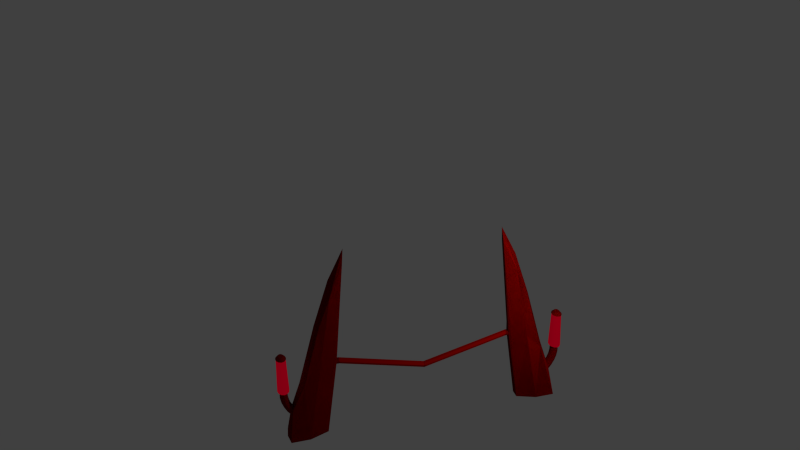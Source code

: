 # Source: Sheild.blend  (saved by Blender 2.72.0; exported with 4.5.12 LTS)
import bpy
from mathutils import Matrix  # noqa: F401  (used for matrix-valued properties, if any)

bpy.ops.wm.read_factory_settings(use_empty=True)
scene = bpy.context.scene
scene.name = 'Scene'

# ---- collections
col_collection_1 = bpy.data.collections.new('Collection 1'); scene.collection.children.link(col_collection_1)

# ---- materials (node trees are filled in below, after node groups)
mat_basecolourred = bpy.data.materials.new('BaseColourRed')
mat_basecolourred.alpha_threshold = 0.0
mat_basecolourred.diffuse_color = (0.04667, 0.0, 0.0006071, 1.0)
mat_basecolourred.roughness = 0.5
mat_basecolourred.specular_intensity = 0.2375
mat_basecolourred.line_color = (0.0, 0.0, 0.0, 1.0)
mat_teamshinered = bpy.data.materials.new('TeamShineRed')
mat_teamshinered.alpha_threshold = 0.0
mat_teamshinered.diffuse_color = (0.1413, 0.0, 0.003347, 1.0)
mat_teamshinered.roughness = 0.5
mat_teamshinered.specular_intensity = 0.5125

# ---- material node trees
mat_basecolourred.use_nodes = True; mat_basecolourred.node_tree.nodes.clear()
_N = mat_basecolourred.node_tree.nodes; _L = mat_basecolourred.node_tree.links
n0 = _N.new('ShaderNodeOutputMaterial'); n0.name = 'Material Output'; n0.location = (300, 300)
n1 = _N.new('ShaderNodeBsdfDiffuse'); n1.name = 'Diffuse BSDF'; n1.location = (10, 300)
n1.inputs[0].default_value = (0.2529, 0.0005052, 0.0, 1.0)
_L.new(n1.outputs[0], n0.inputs[0])
n0.is_active_output = True
mat_teamshinered.use_nodes = True; mat_teamshinered.node_tree.nodes.clear()
_N = mat_teamshinered.node_tree.nodes; _L = mat_teamshinered.node_tree.links
n0 = _N.new('ShaderNodeOutputMaterial'); n0.name = 'Material Output'; n0.location = (300, 300)
n1 = _N.new('ShaderNodeMixShader'); n1.name = 'Mix Shader'; n1.location = (10, 300)
n2 = _N.new('ShaderNodeBsdfDiffuse'); n2.name = 'Diffuse BSDF'; n2.location = (-190, 100)
n2.inputs[0].default_value = (0.3185, 0.0, 0.003909, 1.0)
n3 = _N.new('ShaderNodeEmission'); n3.name = 'Emission'; n3.location = (-180, 200)
n3.inputs[0].default_value = (0.07658, 0.0, 0.002391, 1.0)
n3.inputs[1].default_value = 5.0
_L.new(n1.outputs[0], n0.inputs[0])
_L.new(n2.outputs[0], n1.inputs[2])
_L.new(n3.outputs[0], n1.inputs[1])
n0.is_active_output = True

# ---- world
world_world = bpy.data.worlds.new('World'); scene.world = world_world
world_world.color = (0.05088, 0.05088, 0.05088)
world_world.use_sun_shadow = False
world_world.sun_shadow_jitter_overblur = 0.0
world_world.cycles.sampling_method = 'MANUAL'
world_world.cycles.sample_map_resolution = 256

# ---- cameras
cam_camera = bpy.data.cameras.new('Camera')
cam_camera.clip_end = 100.0
cam_camera.lens = 35.0
cam_camera.sensor_width = 32.0
cam_camera.sensor_height = 18.0
cam_camera.ortho_scale = 7.314
cam_camera.dof.focus_distance = 0.0

# ---- lights
light_point = bpy.data.lights.new('Point', 'POINT')
light_point.transmission_factor = 0.0
light_point.energy = 158.9
light_point.shadow_buffer_clip_start = 0.5
light_point.shadow_soft_size = 0.1
light_point.shadow_maximum_resolution = 0.006
light_point.use_absolute_resolution = True
light_point.cycles.use_multiple_importance_sampling = False

# ---- meshes
me_cube = bpy.data.meshes.new('Cube')
me_cube.from_pydata([(-1.625, 0.0, -0.07409), (-1.625, 0.0, 0.07409), (-2.25, 1.49e-08, 0.1926), (-2.25, -1.49e-08, -0.1926), (-1.276, 3.0, -0.03734), (-1.276, 3.0, 0.03734), (-1.698, 2.0, 0.1217), (-1.698, 2.0, -0.1217), (-1.973, 1.0, -0.1445), (-1.973, 1.0, 0.1445), (-2.279, -3.553e-15, -4.437e-08), (-1.438, 1.5, 0.07223), (-1.937, 1.49e-08, 0.1926), (-1.437, 1.5, -0.07223), (-1.937, -1.49e-08, -0.1926), (-1.625, 1.776e-15, 2.452e-08), (-1.25, 3.25, 0.0), (-1.5, 2.5, -0.1043), (-1.5, 2.5, 0.1043), (-1.75, 2.0, 0.0), (-1.719, 1.25, -0.1445), (-2.029, 1.0, 0.0), (-1.719, 1.25, 0.1445), (-1.5, 2.75, 0.0), (-1.937, 0.0, -9.924e-09), (-2.187, 0.4606, 0.07132), (-2.187, 0.4605, -0.07128), (-2.166, 0.54, -0.07132), (-2.166, 0.5401, 0.07128), (-2.198, 0.4208, 4.125e-05), (-2.155, 0.5798, -4.131e-05), (-2.195, 0.4314, -0.04113), (-2.177, 0.5003, -0.08233), (-2.177, 0.5003, 0.08233), (-2.195, 0.4314, 0.0412), (-2.158, 0.5691, -0.0412), (-2.158, 0.5692, 0.04113), (-2.235, 0.6828, -0.07132), (-2.28, 0.6137, -0.07128), (-2.28, 0.6138, 0.07132), (-2.24, 0.5335, 0.07132), (-2.24, 0.5335, -0.07128), (-2.206, 0.6087, -0.07132), (-2.206, 0.6087, 0.07128), (-2.256, 0.4959, 4.125e-05), (-2.189, 0.6463, -4.131e-05), (-2.252, 0.5059, -0.04113), (-2.223, 0.5711, -0.08233), (-2.223, 0.5711, 0.08233), (-2.252, 0.506, 0.0412), (-2.194, 0.6362, -0.0412), (-2.194, 0.6363, 0.04113), (-2.307, 0.6994, 0.07132), (-2.307, 0.6993, -0.07128), (-2.252, 0.7605, -0.07132), (-2.235, 0.6828, 0.07128), (-2.302, 0.5792, 4.125e-05), (-2.213, 0.7173, -4.131e-05), (-2.296, 0.5885, -0.04113), (-2.258, 0.6482, -0.08233), (-2.258, 0.6483, 0.08233), (-2.296, 0.5885, 0.0412), (-2.219, 0.7081, -0.0412), (-2.219, 0.7081, 0.04113), (-2.257, 0.8399, -0.07132), (-2.321, 0.7881, -0.07128), (-2.321, 0.7882, 0.07132), (-2.252, 0.7605, 0.07128), (-2.335, 0.6687, 4.125e-05), (-2.225, 0.7911, -4.131e-05), (-2.328, 0.6769, -0.04113), (-2.28, 0.7299, -0.08233), (-2.28, 0.73, 0.08233), (-2.328, 0.677, 0.0412), (-2.232, 0.7829, -0.0412), (-2.232, 0.7829, 0.04113), (-2.321, 0.899, 0.07132), (-2.321, 0.899, -0.07128), (-2.257, 0.899, -0.07132), (-2.257, 0.84, 0.07128), (-2.353, 0.7622, 4.131e-05), (-2.225, 0.8659, -4.131e-05), (-2.344, 0.7692, -0.04113), (-2.289, 0.814, -0.08233), (-2.289, 0.8141, 0.08233), (-2.344, 0.7692, 0.0412), (-2.234, 0.8589, -0.0412), (-2.234, 0.8589, 0.04113), (-2.257, 0.899, 0.07128), (-2.353, 0.899, 4.131e-05), (-2.225, 0.899, -4.131e-05), (-2.344, 0.899, -0.04113), (-2.289, 0.899, -0.08233), (-2.289, 0.899, 0.08233), (-2.344, 0.899, 0.0412), (-2.234, 0.899, -0.0412), (-2.234, 0.899, 0.04113), (-2.251, 1.499, -0.08558), (-2.327, 1.499, -0.08553), (-2.327, 1.499, 0.08558), (-2.251, 1.499, 0.08553), (-2.366, 1.499, 4.947e-05), (-2.212, 1.499, -4.959e-05), (-2.355, 1.499, -0.04935), (-2.289, 1.499, -0.09879), (-2.289, 1.499, 0.09879), (-2.355, 1.499, 0.04944), (-2.223, 1.499, -0.04944), (-2.223, 1.499, 0.04935), (-2.247, 1.499, -0.09414), (-2.331, 1.499, -0.09409), (-2.331, 1.499, 0.09414), (-2.247, 1.499, 0.09408), (-2.373, 1.499, 5.448e-05), (-2.205, 1.499, -5.46e-05), (-2.362, 1.499, -0.05429), (-2.289, 1.499, -0.1087), (-2.289, 1.499, 0.1087), (-2.362, 1.499, 0.05438), (-2.216, 1.499, -0.05438), (-2.216, 1.499, 0.05429), (-2.268, 1.549, -0.04707), (-2.31, 1.549, -0.04704), (-2.31, 1.549, 0.04707), (-2.268, 1.549, 0.04704), (-2.331, 1.549, 2.718e-05), (-2.247, 1.549, -2.73e-05), (-2.325, 1.549, -0.02714), (-2.289, 1.549, -0.05434), (-2.289, 1.549, 0.05434), (-2.325, 1.549, 0.02719), (-2.252, 1.549, -0.02719), (-2.252, 1.549, 0.02714), (-1.437, 1.242, -0.005359), (-1.436, 1.256, 0.03553), (-1.431, 1.307, -0.04727), (-1.429, 1.338, -0.01674), (-1.432, 1.297, 0.04966), (-1.429, 1.334, 0.0264), (-1.435, 1.265, -0.04221), (-1.39, 1.242, -0.005334), (-1.39, 1.256, 0.03555), (-1.39, 1.308, -0.04725), (-1.39, 1.338, -0.01672), (-1.39, 1.297, 0.04968), (-1.39, 1.334, 0.02642), (-1.39, 1.265, -0.04218), (-1.625, 0.0, -0.07409), (-1.625, 0.0, 0.07409), (-2.25, 1.49e-08, 0.1926), (-2.25, -1.49e-08, -0.1926), (-1.276, 3.0, -0.03734), (-1.276, 3.0, 0.03734), (-1.698, 2.0, 0.1217), (-1.698, 2.0, -0.1217), (-1.973, 1.0, -0.1445), (-1.973, 1.0, 0.1445), (-2.279, -3.553e-15, -4.437e-08), (-1.438, 1.5, 0.07223), (-1.937, 1.49e-08, 0.1926), (-1.437, 1.5, -0.07223), (-1.937, -1.49e-08, -0.1926), (-1.625, 1.776e-15, 2.452e-08), (-1.25, 3.25, 0.0), (-1.5, 2.5, -0.1043), (-1.5, 2.5, 0.1043), (-1.75, 2.0, 0.0), (-1.719, 1.25, -0.1445), (-2.029, 1.0, 0.0), (-1.719, 1.25, 0.1445), (-1.5, 2.75, 0.0), (-1.937, 0.0, -9.924e-09), (-2.187, 0.4606, 0.07132), (-2.187, 0.4605, -0.07128), (-2.166, 0.54, -0.07132), (-2.166, 0.5401, 0.07128), (-2.198, 0.4208, 4.125e-05), (-2.155, 0.5798, -4.131e-05), (-2.195, 0.4314, -0.04113), (-2.177, 0.5003, -0.08233), (-2.177, 0.5003, 0.08233), (-2.195, 0.4314, 0.0412), (-2.158, 0.5691, -0.0412), (-2.158, 0.5692, 0.04113), (-2.235, 0.6828, -0.07132), (-2.28, 0.6137, -0.07128), (-2.28, 0.6138, 0.07132), (-2.24, 0.5335, 0.07132), (-2.24, 0.5335, -0.07128), (-2.206, 0.6087, -0.07132), (-2.206, 0.6087, 0.07128), (-2.256, 0.4959, 4.125e-05), (-2.189, 0.6463, -4.131e-05), (-2.252, 0.5059, -0.04113), (-2.223, 0.5711, -0.08233), (-2.223, 0.5711, 0.08233), (-2.252, 0.506, 0.0412), (-2.194, 0.6362, -0.0412), (-2.194, 0.6363, 0.04113), (-2.307, 0.6994, 0.07132), (-2.307, 0.6993, -0.07128), (-2.252, 0.7605, -0.07132), (-2.235, 0.6828, 0.07128), (-2.302, 0.5792, 4.125e-05), (-2.213, 0.7173, -4.131e-05), (-2.296, 0.5885, -0.04113), (-2.258, 0.6482, -0.08233), (-2.258, 0.6483, 0.08233), (-2.296, 0.5885, 0.0412), (-2.219, 0.7081, -0.0412), (-2.219, 0.7081, 0.04113), (-2.257, 0.8399, -0.07132), (-2.321, 0.7881, -0.07128), (-2.321, 0.7882, 0.07132), (-2.252, 0.7605, 0.07128), (-2.335, 0.6687, 4.125e-05), (-2.225, 0.7911, -4.131e-05), (-2.328, 0.6769, -0.04113), (-2.28, 0.7299, -0.08233), (-2.28, 0.73, 0.08233), (-2.328, 0.677, 0.0412), (-2.232, 0.7829, -0.0412), (-2.232, 0.7829, 0.04113), (-2.321, 0.899, 0.07132), (-2.321, 0.899, -0.07128), (-2.257, 0.899, -0.07132), (-2.257, 0.84, 0.07128), (-2.353, 0.7622, 4.131e-05), (-2.225, 0.8659, -4.131e-05), (-2.344, 0.7692, -0.04113), (-2.289, 0.814, -0.08233), (-2.289, 0.8141, 0.08233), (-2.344, 0.7692, 0.0412), (-2.234, 0.8589, -0.0412), (-2.234, 0.8589, 0.04113), (-2.257, 0.899, 0.07128), (-2.353, 0.899, 4.131e-05), (-2.225, 0.899, -4.131e-05), (-2.344, 0.899, -0.04113), (-2.289, 0.899, -0.08233), (-2.289, 0.899, 0.08233), (-2.344, 0.899, 0.0412), (-2.234, 0.899, -0.0412), (-2.234, 0.899, 0.04113), (-2.251, 1.499, -0.08558), (-2.327, 1.499, -0.08553), (-2.327, 1.499, 0.08558), (-2.251, 1.499, 0.08553), (-2.366, 1.499, 4.947e-05), (-2.212, 1.499, -4.959e-05), (-2.355, 1.499, -0.04935), (-2.289, 1.499, -0.09879), (-2.289, 1.499, 0.09879), (-2.355, 1.499, 0.04944), (-2.223, 1.499, -0.04944), (-2.223, 1.499, 0.04935), (-2.247, 1.499, -0.09414), (-2.331, 1.499, -0.09409), (-2.331, 1.499, 0.09414), (-2.247, 1.499, 0.09408), (-2.373, 1.499, 5.448e-05), (-2.205, 1.499, -5.46e-05), (-2.362, 1.499, -0.05429), (-2.289, 1.499, -0.1087), (-2.289, 1.499, 0.1087), (-2.362, 1.499, 0.05438), (-2.216, 1.499, -0.05438), (-2.216, 1.499, 0.05429), (-2.268, 1.549, -0.04707), (-2.31, 1.549, -0.04704), (-2.31, 1.549, 0.04707), (-2.268, 1.549, 0.04704), (-2.331, 1.549, 2.718e-05), (-2.247, 1.549, -2.73e-05), (-2.325, 1.549, -0.02714), (-2.289, 1.549, -0.05434), (-2.289, 1.549, 0.05434), (-2.325, 1.549, 0.02719), (-2.252, 1.549, -0.02719), (-2.252, 1.549, 0.02714), (-1.437, 1.242, -0.005359), (-1.436, 1.256, 0.03553), (-1.431, 1.307, -0.04727), (-1.429, 1.338, -0.01674), (-1.432, 1.297, 0.04966), (-1.429, 1.334, 0.0264), (-1.435, 1.265, -0.04221), (-1.39, 1.242, -0.005334), (-1.39, 1.256, 0.03555), (-1.39, 1.308, -0.04725), (-1.39, 1.338, -0.01672), (-1.39, 1.297, 0.04968), (-1.39, 1.334, 0.02642), (-1.39, 1.265, -0.04218), (1.625, 0.0, -0.07409), (1.625, 0.0, 0.07409), (2.25, 1.49e-08, 0.1926), (2.25, -1.49e-08, -0.1926), (1.276, 3.0, -0.03734), (1.276, 3.0, 0.03734), (1.698, 2.0, 0.1217), (1.698, 2.0, -0.1217), (1.973, 1.0, -0.1445), (1.973, 1.0, 0.1445), (2.279, -3.553e-15, -4.437e-08), (1.438, 1.5, 0.07223), (1.937, 1.49e-08, 0.1926), (1.437, 1.5, -0.07223), (1.937, -1.49e-08, -0.1926), (1.625, 1.776e-15, 2.452e-08), (1.25, 3.25, 0.0), (1.5, 2.5, -0.1043), (1.5, 2.5, 0.1043), (1.75, 2.0, 0.0), (1.719, 1.25, -0.1445), (2.029, 1.0, 0.0), (1.719, 1.25, 0.1445), (1.5, 2.75, 0.0), (1.937, 0.0, -9.924e-09), (2.187, 0.4606, 0.07132), (2.187, 0.4605, -0.07128), (2.166, 0.54, -0.07132), (2.166, 0.5401, 0.07128), (2.198, 0.4208, 4.125e-05), (2.155, 0.5798, -4.131e-05), (2.195, 0.4314, -0.04113), (2.177, 0.5003, -0.08233), (2.177, 0.5003, 0.08233), (2.195, 0.4314, 0.0412), (2.158, 0.5691, -0.0412), (2.158, 0.5692, 0.04113), (2.235, 0.6828, -0.07132), (2.28, 0.6137, -0.07128), (2.28, 0.6138, 0.07132), (2.24, 0.5335, 0.07132), (2.24, 0.5335, -0.07128), (2.206, 0.6087, -0.07132), (2.206, 0.6087, 0.07128), (2.256, 0.4959, 4.125e-05), (2.189, 0.6463, -4.131e-05), (2.252, 0.5059, -0.04113), (2.223, 0.5711, -0.08233), (2.223, 0.5711, 0.08233), (2.252, 0.506, 0.0412), (2.194, 0.6362, -0.0412), (2.194, 0.6363, 0.04113), (2.307, 0.6994, 0.07132), (2.307, 0.6993, -0.07128), (2.252, 0.7605, -0.07132), (2.235, 0.6828, 0.07128), (2.302, 0.5792, 4.125e-05), (2.213, 0.7173, -4.131e-05), (2.296, 0.5885, -0.04113), (2.258, 0.6482, -0.08233), (2.258, 0.6483, 0.08233), (2.296, 0.5885, 0.0412), (2.219, 0.7081, -0.0412), (2.219, 0.7081, 0.04113), (2.257, 0.8399, -0.07132), (2.321, 0.7881, -0.07128), (2.321, 0.7882, 0.07132), (2.252, 0.7605, 0.07128), (2.335, 0.6687, 4.125e-05), (2.225, 0.7911, -4.131e-05), (2.328, 0.6769, -0.04113), (2.28, 0.7299, -0.08233), (2.28, 0.73, 0.08233), (2.328, 0.677, 0.0412), (2.232, 0.7829, -0.0412), (2.232, 0.7829, 0.04113), (2.321, 0.899, 0.07132), (2.321, 0.899, -0.07128), (2.257, 0.899, -0.07132), (2.257, 0.84, 0.07128), (2.353, 0.7622, 4.131e-05), (2.225, 0.8659, -4.131e-05), (2.344, 0.7692, -0.04113), (2.289, 0.814, -0.08233), (2.289, 0.8141, 0.08233), (2.344, 0.7692, 0.0412), (2.234, 0.8589, -0.0412), (2.234, 0.8589, 0.04113), (2.257, 0.899, 0.07128), (2.353, 0.899, 4.131e-05), (2.225, 0.899, -4.131e-05), (2.344, 0.899, -0.04113), (2.289, 0.899, -0.08233), (2.289, 0.899, 0.08233), (2.344, 0.899, 0.0412), (2.234, 0.899, -0.0412), (2.234, 0.899, 0.04113), (2.251, 1.499, -0.08558), (2.327, 1.499, -0.08553), (2.327, 1.499, 0.08558), (2.251, 1.499, 0.08553), (2.366, 1.499, 4.947e-05), (2.212, 1.499, -4.959e-05), (2.355, 1.499, -0.04935), (2.289, 1.499, -0.09879), (2.289, 1.499, 0.09879), (2.355, 1.499, 0.04944), (2.223, 1.499, -0.04944), (2.223, 1.499, 0.04935), (2.247, 1.499, -0.09414), (2.331, 1.499, -0.09409), (2.331, 1.499, 0.09414), (2.247, 1.499, 0.09408), (2.373, 1.499, 5.448e-05), (2.205, 1.499, -5.46e-05), (2.362, 1.499, -0.05429), (2.289, 1.499, -0.1087), (2.289, 1.499, 0.1087), (2.362, 1.499, 0.05438), (2.216, 1.499, -0.05438), (2.216, 1.499, 0.05429), (2.268, 1.549, -0.04707), (2.31, 1.549, -0.04704), (2.31, 1.549, 0.04707), (2.268, 1.549, 0.04704), (2.331, 1.549, 2.718e-05), (2.247, 1.549, -2.73e-05), (2.325, 1.549, -0.02714), (2.289, 1.549, -0.05434), (2.289, 1.549, 0.05434), (2.325, 1.549, 0.02719), (2.252, 1.549, -0.02719), (2.252, 1.549, 0.02714), (1.437, 1.242, -0.005359), (1.436, 1.256, 0.03553), (1.431, 1.307, -0.04727), (1.429, 1.338, -0.01674), (1.432, 1.297, 0.04966), (1.429, 1.334, 0.0264), (1.435, 1.265, -0.04221), (1.39, 1.242, -0.005334), (1.39, 1.256, 0.03555), (1.39, 1.308, -0.04725), (1.39, 1.338, -0.01672), (1.39, 1.297, 0.04968), (1.39, 1.334, 0.02642), (1.39, 1.265, -0.04218), (1.625, 0.0, -0.07409), (1.625, 0.0, 0.07409), (2.25, 1.49e-08, 0.1926), (2.25, -1.49e-08, -0.1926), (1.276, 3.0, -0.03734), (1.276, 3.0, 0.03734), (1.698, 2.0, 0.1217), (1.698, 2.0, -0.1217), (1.973, 1.0, -0.1445), (1.973, 1.0, 0.1445), (2.279, -3.553e-15, -4.437e-08), (1.438, 1.5, 0.07223), (1.937, 1.49e-08, 0.1926), (1.437, 1.5, -0.07223), (1.937, -1.49e-08, -0.1926), (1.625, 1.776e-15, 2.452e-08), (1.25, 3.25, 0.0), (1.5, 2.5, -0.1043), (1.5, 2.5, 0.1043), (1.75, 2.0, 0.0), (1.719, 1.25, -0.1445), (2.029, 1.0, 0.0), (1.719, 1.25, 0.1445), (1.5, 2.75, 0.0), (1.937, 0.0, -9.924e-09), (2.187, 0.4606, 0.07132), (2.187, 0.4605, -0.07128), (2.166, 0.54, -0.07132), (2.166, 0.5401, 0.07128), (2.198, 0.4208, 4.125e-05), (2.155, 0.5798, -4.131e-05), (2.195, 0.4314, -0.04113), (2.177, 0.5003, -0.08233), (2.177, 0.5003, 0.08233), (2.195, 0.4314, 0.0412), (2.158, 0.5691, -0.0412), (2.158, 0.5692, 0.04113), (2.235, 0.6828, -0.07132), (2.28, 0.6137, -0.07128), (2.28, 0.6138, 0.07132), (2.24, 0.5335, 0.07132), (2.24, 0.5335, -0.07128), (2.206, 0.6087, -0.07132), (2.206, 0.6087, 0.07128), (2.256, 0.4959, 4.125e-05), (2.189, 0.6463, -4.131e-05), (2.252, 0.5059, -0.04113), (2.223, 0.5711, -0.08233), (2.223, 0.5711, 0.08233), (2.252, 0.506, 0.0412), (2.194, 0.6362, -0.0412), (2.194, 0.6363, 0.04113), (2.307, 0.6994, 0.07132), (2.307, 0.6993, -0.07128), (2.252, 0.7605, -0.07132), (2.235, 0.6828, 0.07128), (2.302, 0.5792, 4.125e-05), (2.213, 0.7173, -4.131e-05), (2.296, 0.5885, -0.04113), (2.258, 0.6482, -0.08233), (2.258, 0.6483, 0.08233), (2.296, 0.5885, 0.0412), (2.219, 0.7081, -0.0412), (2.219, 0.7081, 0.04113), (2.257, 0.8399, -0.07132), (2.321, 0.7881, -0.07128), (2.321, 0.7882, 0.07132), (2.252, 0.7605, 0.07128), (2.335, 0.6687, 4.125e-05), (2.225, 0.7911, -4.131e-05), (2.328, 0.6769, -0.04113), (2.28, 0.7299, -0.08233), (2.28, 0.73, 0.08233), (2.328, 0.677, 0.0412), (2.232, 0.7829, -0.0412), (2.232, 0.7829, 0.04113), (2.321, 0.899, 0.07132), (2.321, 0.899, -0.07128), (2.257, 0.899, -0.07132), (2.257, 0.84, 0.07128), (2.353, 0.7622, 4.131e-05), (2.225, 0.8659, -4.131e-05), (2.344, 0.7692, -0.04113), (2.289, 0.814, -0.08233), (2.289, 0.8141, 0.08233), (2.344, 0.7692, 0.0412), (2.234, 0.8589, -0.0412), (2.234, 0.8589, 0.04113), (2.257, 0.899, 0.07128), (2.353, 0.899, 4.131e-05), (2.225, 0.899, -4.131e-05), (2.344, 0.899, -0.04113), (2.289, 0.899, -0.08233), (2.289, 0.899, 0.08233), (2.344, 0.899, 0.0412), (2.234, 0.899, -0.0412), (2.234, 0.899, 0.04113), (2.251, 1.499, -0.08558), (2.327, 1.499, -0.08553), (2.327, 1.499, 0.08558), (2.251, 1.499, 0.08553), (2.366, 1.499, 4.947e-05), (2.212, 1.499, -4.959e-05), (2.355, 1.499, -0.04935), (2.289, 1.499, -0.09879), (2.289, 1.499, 0.09879), (2.355, 1.499, 0.04944), (2.223, 1.499, -0.04944), (2.223, 1.499, 0.04935), (2.247, 1.499, -0.09414), (2.331, 1.499, -0.09409), (2.331, 1.499, 0.09414), (2.247, 1.499, 0.09408), (2.373, 1.499, 5.448e-05), (2.205, 1.499, -5.46e-05), (2.362, 1.499, -0.05429), (2.289, 1.499, -0.1087), (2.289, 1.499, 0.1087), (2.362, 1.499, 0.05438), (2.216, 1.499, -0.05438), (2.216, 1.499, 0.05429), (2.268, 1.549, -0.04707), (2.31, 1.549, -0.04704), (2.31, 1.549, 0.04707), (2.268, 1.549, 0.04704), (2.331, 1.549, 2.718e-05), (2.247, 1.549, -2.73e-05), (2.325, 1.549, -0.02714), (2.289, 1.549, -0.05434), (2.289, 1.549, 0.05434), (2.325, 1.549, 0.02719), (2.252, 1.549, -0.02719), (2.252, 1.549, 0.02714), (1.437, 1.242, -0.005359), (1.436, 1.256, 0.03553), (1.431, 1.307, -0.04727), (1.429, 1.338, -0.01674), (1.432, 1.297, 0.04966), (1.429, 1.334, 0.0264), (1.435, 1.265, -0.04221), (1.39, 1.242, -0.005334), (1.39, 1.256, 0.03555), (1.39, 1.308, -0.04725), (1.39, 1.338, -0.01672), (1.39, 1.297, 0.04968), (1.39, 1.334, 0.02642), (1.39, 1.265, -0.04218), (0.0, 0.8918, -0.005334), (0.0, 0.9063, 0.03555), (0.0, 0.9575, -0.04725), (0.0, 0.9882, -0.01672), (0.0, 0.9471, 0.04968), (0.0, 0.9836, 0.02642), (0.0, 0.9146, -0.04218)], [], [(24, 12, 2, 10), (23, 19, 6, 18), (22, 18, 6, 9), (21, 19, 7, 8), (20, 14, 3, 8), (2, 9, 28, 33, 25), (17, 20, 8, 7), (9, 6, 19, 21), (13, 0, 14, 20), (4, 13, 20, 17), (21, 8, 27, 35, 30), (12, 22, 9, 2), (1, 11, 22, 12), (11, 5, 18, 22), (5, 11, 137, 138), (4, 5, 138, 136), (16, 23, 18, 5), (4, 17, 23, 16), (17, 7, 19, 23), (14, 24, 10, 3), (0, 15, 24, 14), (15, 1, 12, 24), (11, 1, 134, 137), (0, 13, 135, 139), (16, 5, 4), (15, 0, 139, 133), (35, 27, 42, 50), (25, 33, 48, 40), (9, 21, 30, 36, 28), (10, 2, 25, 34, 29), (3, 10, 29, 31, 26), (8, 3, 26, 32, 27), (26, 31, 46, 41), (28, 36, 51, 43), (29, 34, 49, 44), (32, 26, 41, 47), (30, 35, 50, 45), (33, 28, 43, 48), (42, 47, 59, 37), (45, 50, 62, 57), (50, 42, 37, 62), (46, 44, 56, 58), (41, 46, 58, 38), (49, 40, 39, 61), (44, 49, 61, 56), (40, 48, 60, 39), (27, 32, 47, 42), (34, 25, 40, 49), (36, 30, 45, 51), (31, 29, 44, 46), (57, 62, 74, 69), (62, 37, 54, 74), (58, 56, 68, 70), (38, 58, 70, 53), (61, 39, 52, 73), (56, 61, 73, 68), (39, 60, 72, 52), (60, 55, 67, 72), (47, 41, 38, 59), (51, 45, 57, 63), (43, 51, 63, 55), (48, 43, 55, 60), (74, 54, 64, 86), (70, 68, 80, 82), (53, 70, 82, 65), (73, 52, 66, 85), (68, 73, 85, 80), (52, 72, 84, 66), (72, 67, 79, 84), (67, 75, 87, 79), (37, 59, 71, 54), (59, 38, 53, 71), (63, 57, 69, 75), (55, 63, 75, 67), (82, 80, 89, 91), (65, 82, 91, 77), (85, 66, 76, 94), (80, 85, 94, 89), (66, 84, 93, 76), (84, 79, 88, 93), (79, 87, 96, 88), (87, 81, 90, 96), (69, 74, 86, 81), (54, 71, 83, 64), (71, 53, 65, 83), (75, 69, 81, 87), (86, 64, 78, 95), (81, 86, 95, 90), (64, 83, 92, 78), (83, 65, 77, 92), (108, 102, 114, 120), (105, 100, 112, 117), (106, 99, 111, 118), (103, 101, 113, 115), (101, 106, 118, 113), (102, 107, 119, 114), (98, 103, 115, 110), (104, 98, 110, 116), (107, 97, 109, 119), (100, 108, 120, 112), (97, 104, 116, 109), (99, 105, 117, 111), (111, 117, 129, 123), (120, 114, 126, 132), (117, 112, 124, 129), (118, 111, 123, 130), (115, 113, 125, 127), (113, 118, 130, 125), (114, 119, 131, 126), (110, 115, 127, 122), (116, 110, 122, 128), (119, 109, 121, 131), (112, 120, 132, 124), (109, 116, 128, 121), (121, 128, 122), (131, 121, 122), (131, 122, 127), (126, 131, 127), (126, 127, 125), (132, 126, 125), (132, 125, 130), (124, 132, 130), (124, 130, 123), (129, 124, 123), (13, 4, 136, 135), (1, 15, 133, 134), (133, 139, 146, 140), (140, 146, 594, 588), (134, 133, 140, 141), (138, 137, 144, 145), (139, 135, 142, 146), (136, 138, 145, 143), (289, 293, 594, 590), (287, 288, 589, 588), (146, 142, 590, 594), (288, 291, 592, 589), (137, 134, 141, 144), (135, 136, 143, 142), (171, 157, 149, 159), (170, 165, 153, 166), (169, 156, 153, 165), (168, 155, 154, 166), (167, 155, 150, 161), (149, 172, 180, 175, 156), (164, 154, 155, 167), (156, 168, 166, 153), (160, 167, 161, 147), (151, 164, 167, 160), (168, 177, 182, 174, 155), (159, 149, 156, 169), (148, 159, 169, 158), (158, 169, 165, 152), (152, 285, 284, 158), (151, 283, 285, 152), (163, 152, 165, 170), (151, 163, 170, 164), (164, 170, 166, 154), (161, 150, 157, 171), (147, 161, 171, 162), (162, 171, 159, 148), (158, 284, 281, 148), (147, 286, 282, 160), (163, 151, 152), (162, 280, 286, 147), (182, 197, 189, 174), (172, 187, 195, 180), (156, 175, 183, 177, 168), (157, 176, 181, 172, 149), (150, 173, 178, 176, 157), (155, 174, 179, 173, 150), (173, 188, 193, 178), (175, 190, 198, 183), (176, 191, 196, 181), (179, 194, 188, 173), (177, 192, 197, 182), (180, 195, 190, 175), (189, 184, 206, 194), (192, 204, 209, 197), (197, 209, 184, 189), (193, 205, 203, 191), (188, 185, 205, 193), (196, 208, 186, 187), (191, 203, 208, 196), (187, 186, 207, 195), (174, 189, 194, 179), (181, 196, 187, 172), (183, 198, 192, 177), (178, 193, 191, 176), (204, 216, 221, 209), (209, 221, 201, 184), (205, 217, 215, 203), (185, 200, 217, 205), (208, 220, 199, 186), (203, 215, 220, 208), (186, 199, 219, 207), (207, 219, 214, 202), (194, 206, 185, 188), (198, 210, 204, 192), (190, 202, 210, 198), (195, 207, 202, 190), (221, 233, 211, 201), (217, 229, 227, 215), (200, 212, 229, 217), (220, 232, 213, 199), (215, 227, 232, 220), (199, 213, 231, 219), (219, 231, 226, 214), (214, 226, 234, 222), (184, 201, 218, 206), (206, 218, 200, 185), (210, 222, 216, 204), (202, 214, 222, 210), (229, 238, 236, 227), (212, 224, 238, 229), (232, 241, 223, 213), (227, 236, 241, 232), (213, 223, 240, 231), (231, 240, 235, 226), (226, 235, 243, 234), (234, 243, 237, 228), (216, 228, 233, 221), (201, 211, 230, 218), (218, 230, 212, 200), (222, 234, 228, 216), (233, 242, 225, 211), (228, 237, 242, 233), (211, 225, 239, 230), (230, 239, 224, 212), (255, 267, 261, 249), (252, 264, 259, 247), (253, 265, 258, 246), (250, 262, 260, 248), (248, 260, 265, 253), (249, 261, 266, 254), (245, 257, 262, 250), (251, 263, 257, 245), (254, 266, 256, 244), (247, 259, 267, 255), (244, 256, 263, 251), (246, 258, 264, 252), (258, 270, 276, 264), (267, 279, 273, 261), (264, 276, 271, 259), (265, 277, 270, 258), (262, 274, 272, 260), (260, 272, 277, 265), (261, 273, 278, 266), (257, 269, 274, 262), (263, 275, 269, 257), (266, 278, 268, 256), (259, 271, 279, 267), (256, 268, 275, 263), (268, 269, 275), (278, 269, 268), (278, 274, 269), (273, 274, 278), (273, 272, 274), (279, 272, 273), (279, 277, 272), (271, 277, 279), (271, 270, 277), (276, 270, 271), (160, 282, 283, 151), (148, 281, 280, 162), (280, 287, 293, 286), (141, 140, 588, 589), (281, 288, 287, 280), (285, 292, 291, 284), (286, 293, 289, 282), (283, 290, 292, 285), (144, 141, 589, 592), (291, 292, 593, 592), (145, 144, 592, 593), (290, 289, 590, 591), (284, 291, 288, 281), (282, 289, 290, 283), (293, 287, 588, 594), (143, 145, 593, 591), (292, 290, 591, 593), (142, 143, 591, 590), (318, 304, 296, 306), (317, 312, 300, 313), (316, 303, 300, 312), (315, 302, 301, 313), (314, 302, 297, 308), (296, 319, 327, 322, 303), (311, 301, 302, 314), (303, 315, 313, 300), (307, 314, 308, 294), (298, 311, 314, 307), (315, 324, 329, 321, 302), (306, 296, 303, 316), (295, 306, 316, 305), (305, 316, 312, 299), (299, 432, 431, 305), (298, 430, 432, 299), (310, 299, 312, 317), (298, 310, 317, 311), (311, 317, 313, 301), (308, 297, 304, 318), (294, 308, 318, 309), (309, 318, 306, 295), (305, 431, 428, 295), (294, 433, 429, 307), (310, 298, 299), (309, 427, 433, 294), (329, 344, 336, 321), (319, 334, 342, 327), (303, 322, 330, 324, 315), (304, 323, 328, 319, 296), (297, 320, 325, 323, 304), (302, 321, 326, 320, 297), (320, 335, 340, 325), (322, 337, 345, 330), (323, 338, 343, 328), (326, 341, 335, 320), (324, 339, 344, 329), (327, 342, 337, 322), (336, 331, 353, 341), (339, 351, 356, 344), (344, 356, 331, 336), (340, 352, 350, 338), (335, 332, 352, 340), (343, 355, 333, 334), (338, 350, 355, 343), (334, 333, 354, 342), (321, 336, 341, 326), (328, 343, 334, 319), (330, 345, 339, 324), (325, 340, 338, 323), (351, 363, 368, 356), (356, 368, 348, 331), (352, 364, 362, 350), (332, 347, 364, 352), (355, 367, 346, 333), (350, 362, 367, 355), (333, 346, 366, 354), (354, 366, 361, 349), (341, 353, 332, 335), (345, 357, 351, 339), (337, 349, 357, 345), (342, 354, 349, 337), (368, 380, 358, 348), (364, 376, 374, 362), (347, 359, 376, 364), (367, 379, 360, 346), (362, 374, 379, 367), (346, 360, 378, 366), (366, 378, 373, 361), (361, 373, 381, 369), (331, 348, 365, 353), (353, 365, 347, 332), (357, 369, 363, 351), (349, 361, 369, 357), (376, 385, 383, 374), (359, 371, 385, 376), (379, 388, 370, 360), (374, 383, 388, 379), (360, 370, 387, 378), (378, 387, 382, 373), (373, 382, 390, 381), (381, 390, 384, 375), (363, 375, 380, 368), (348, 358, 377, 365), (365, 377, 359, 347), (369, 381, 375, 363), (380, 389, 372, 358), (375, 384, 389, 380), (358, 372, 386, 377), (377, 386, 371, 359), (402, 414, 408, 396), (399, 411, 406, 394), (400, 412, 405, 393), (397, 409, 407, 395), (395, 407, 412, 400), (396, 408, 413, 401), (392, 404, 409, 397), (398, 410, 404, 392), (401, 413, 403, 391), (394, 406, 414, 402), (391, 403, 410, 398), (393, 405, 411, 399), (405, 417, 423, 411), (414, 426, 420, 408), (411, 423, 418, 406), (412, 424, 417, 405), (409, 421, 419, 407), (407, 419, 424, 412), (408, 420, 425, 413), (404, 416, 421, 409), (410, 422, 416, 404), (413, 425, 415, 403), (406, 418, 426, 414), (403, 415, 422, 410), (415, 416, 422), (425, 416, 415), (425, 421, 416), (420, 421, 425), (420, 419, 421), (426, 419, 420), (426, 424, 419), (418, 424, 426), (418, 417, 424), (423, 417, 418), (307, 429, 430, 298), (295, 428, 427, 309), (427, 434, 440, 433), (434, 588, 594, 440), (428, 435, 434, 427), (432, 439, 438, 431), (433, 440, 436, 429), (430, 437, 439, 432), (583, 590, 594, 587), (581, 588, 589, 582), (440, 594, 590, 436), (582, 589, 592, 585), (431, 438, 435, 428), (429, 436, 437, 430), (465, 453, 443, 451), (464, 460, 447, 459), (463, 459, 447, 450), (462, 460, 448, 449), (461, 455, 444, 449), (443, 450, 469, 474, 466), (458, 461, 449, 448), (450, 447, 460, 462), (454, 441, 455, 461), (445, 454, 461, 458), (462, 449, 468, 476, 471), (453, 463, 450, 443), (442, 452, 463, 453), (452, 446, 459, 463), (446, 452, 578, 579), (445, 446, 579, 577), (457, 464, 459, 446), (445, 458, 464, 457), (458, 448, 460, 464), (455, 465, 451, 444), (441, 456, 465, 455), (456, 442, 453, 465), (452, 442, 575, 578), (441, 454, 576, 580), (457, 446, 445), (456, 441, 580, 574), (476, 468, 483, 491), (466, 474, 489, 481), (450, 462, 471, 477, 469), (451, 443, 466, 475, 470), (444, 451, 470, 472, 467), (449, 444, 467, 473, 468), (467, 472, 487, 482), (469, 477, 492, 484), (470, 475, 490, 485), (473, 467, 482, 488), (471, 476, 491, 486), (474, 469, 484, 489), (483, 488, 500, 478), (486, 491, 503, 498), (491, 483, 478, 503), (487, 485, 497, 499), (482, 487, 499, 479), (490, 481, 480, 502), (485, 490, 502, 497), (481, 489, 501, 480), (468, 473, 488, 483), (475, 466, 481, 490), (477, 471, 486, 492), (472, 470, 485, 487), (498, 503, 515, 510), (503, 478, 495, 515), (499, 497, 509, 511), (479, 499, 511, 494), (502, 480, 493, 514), (497, 502, 514, 509), (480, 501, 513, 493), (501, 496, 508, 513), (488, 482, 479, 500), (492, 486, 498, 504), (484, 492, 504, 496), (489, 484, 496, 501), (515, 495, 505, 527), (511, 509, 521, 523), (494, 511, 523, 506), (514, 493, 507, 526), (509, 514, 526, 521), (493, 513, 525, 507), (513, 508, 520, 525), (508, 516, 528, 520), (478, 500, 512, 495), (500, 479, 494, 512), (504, 498, 510, 516), (496, 504, 516, 508), (523, 521, 530, 532), (506, 523, 532, 518), (526, 507, 517, 535), (521, 526, 535, 530), (507, 525, 534, 517), (525, 520, 529, 534), (520, 528, 537, 529), (528, 522, 531, 537), (510, 515, 527, 522), (495, 512, 524, 505), (512, 494, 506, 524), (516, 510, 522, 528), (527, 505, 519, 536), (522, 527, 536, 531), (505, 524, 533, 519), (524, 506, 518, 533), (549, 543, 555, 561), (546, 541, 553, 558), (547, 540, 552, 559), (544, 542, 554, 556), (542, 547, 559, 554), (543, 548, 560, 555), (539, 544, 556, 551), (545, 539, 551, 557), (548, 538, 550, 560), (541, 549, 561, 553), (538, 545, 557, 550), (540, 546, 558, 552), (552, 558, 570, 564), (561, 555, 567, 573), (558, 553, 565, 570), (559, 552, 564, 571), (556, 554, 566, 568), (554, 559, 571, 566), (555, 560, 572, 567), (551, 556, 568, 563), (557, 551, 563, 569), (560, 550, 562, 572), (553, 561, 573, 565), (550, 557, 569, 562), (562, 569, 563), (572, 562, 563), (572, 563, 568), (567, 572, 568), (567, 568, 566), (573, 567, 566), (573, 566, 571), (565, 573, 571), (565, 571, 564), (570, 565, 564), (454, 445, 577, 576), (442, 456, 574, 575), (574, 580, 587, 581), (435, 589, 588, 434), (575, 574, 581, 582), (579, 578, 585, 586), (580, 576, 583, 587), (577, 579, 586, 584), (438, 592, 589, 435), (585, 592, 593, 586), (439, 593, 592, 438), (584, 591, 590, 583), (578, 575, 582, 585), (576, 577, 584, 583), (594, 588, 592), (592, 588, 589), (594, 591, 590), (593, 591, 594), (593, 594, 592), (587, 594, 588, 581), (437, 591, 593, 439), (586, 593, 591, 584), (436, 590, 591, 437)])
me_cube.materials.append(mat_basecolourred)
me_cube.materials.append(mat_teamshinered)
me_cube.use_remesh_preserve_volume = False
me_cube.use_remesh_preserve_attributes = False
me_cube.use_mirror_vertex_groups = False
me_cube.update()
me_cube_002 = bpy.data.meshes.new('Cube.002')
me_cube_002.from_pydata([(-2.321, 0.899, 0.07132), (-2.321, 0.899, -0.07128), (-2.257, 0.899, -0.07132), (-2.241, 0.899, -0.107), (-2.337, 0.899, -0.1069), (-2.337, 0.899, 0.107), (-2.257, 0.899, 0.07128), (-2.353, 0.899, 4.131e-05), (-2.225, 0.899, -4.131e-05), (-2.344, 0.899, -0.04113), (-2.289, 0.899, -0.08233), (-2.289, 0.899, 0.08233), (-2.344, 0.899, 0.0412), (-2.234, 0.899, -0.0412), (-2.234, 0.899, 0.04113), (-2.241, 0.899, 0.1069), (-2.385, 0.899, 6.193e-05), (-2.193, 0.899, -6.193e-05), (-2.372, 0.899, -0.06169), (-2.289, 0.899, -0.1235), (-2.289, 0.899, 0.1235), (-2.372, 0.899, 0.0618), (-2.206, 0.899, -0.0618), (-2.206, 0.899, 0.06169), (-2.251, 1.499, -0.08558), (-2.327, 1.499, -0.08553), (-2.327, 1.499, 0.08558), (-2.251, 1.499, 0.08553), (-2.366, 1.499, 4.947e-05), (-2.212, 1.499, -4.959e-05), (-2.355, 1.499, -0.04935), (-2.289, 1.499, -0.09879), (-2.289, 1.499, 0.09879), (-2.355, 1.499, 0.04944), (-2.223, 1.499, -0.04944), (-2.223, 1.499, 0.04935), (-2.321, 0.899, 0.07132), (-2.321, 0.899, -0.07128), (-2.257, 0.899, -0.07132), (-2.241, 0.899, -0.107), (-2.337, 0.899, -0.1069), (-2.337, 0.899, 0.107), (-2.257, 0.899, 0.07128), (-2.353, 0.899, 4.131e-05), (-2.225, 0.899, -4.131e-05), (-2.344, 0.899, -0.04113), (-2.289, 0.899, -0.08233), (-2.289, 0.899, 0.08233), (-2.344, 0.899, 0.0412), (-2.234, 0.899, -0.0412), (-2.234, 0.899, 0.04113), (-2.241, 0.899, 0.1069), (-2.385, 0.899, 6.193e-05), (-2.193, 0.899, -6.193e-05), (-2.372, 0.899, -0.06169), (-2.289, 0.899, -0.1235), (-2.289, 0.899, 0.1235), (-2.372, 0.899, 0.0618), (-2.206, 0.899, -0.0618), (-2.206, 0.899, 0.06169), (-2.251, 1.499, -0.08558), (-2.327, 1.499, -0.08553), (-2.327, 1.499, 0.08558), (-2.251, 1.499, 0.08553), (-2.366, 1.499, 4.947e-05), (-2.212, 1.499, -4.959e-05), (-2.355, 1.499, -0.04935), (-2.289, 1.499, -0.09879), (-2.289, 1.499, 0.09879), (-2.355, 1.499, 0.04944), (-2.223, 1.499, -0.04944), (-2.223, 1.499, 0.04935), (2.321, 0.899, 0.07132), (2.321, 0.899, -0.07128), (2.257, 0.899, -0.07132), (2.241, 0.899, -0.107), (2.337, 0.899, -0.1069), (2.337, 0.899, 0.107), (2.257, 0.899, 0.07128), (2.353, 0.899, 4.131e-05), (2.225, 0.899, -4.131e-05), (2.344, 0.899, -0.04113), (2.289, 0.899, -0.08233), (2.289, 0.899, 0.08233), (2.344, 0.899, 0.0412), (2.234, 0.899, -0.0412), (2.234, 0.899, 0.04113), (2.241, 0.899, 0.1069), (2.385, 0.899, 6.193e-05), (2.193, 0.899, -6.193e-05), (2.372, 0.899, -0.06169), (2.289, 0.899, -0.1235), (2.289, 0.899, 0.1235), (2.372, 0.899, 0.0618), (2.206, 0.899, -0.0618), (2.206, 0.899, 0.06169), (2.251, 1.499, -0.08558), (2.327, 1.499, -0.08553), (2.327, 1.499, 0.08558), (2.251, 1.499, 0.08553), (2.366, 1.499, 4.947e-05), (2.212, 1.499, -4.959e-05), (2.355, 1.499, -0.04935), (2.289, 1.499, -0.09879), (2.289, 1.499, 0.09879), (2.355, 1.499, 0.04944), (2.223, 1.499, -0.04944), (2.223, 1.499, 0.04935), (2.321, 0.899, 0.07132), (2.321, 0.899, -0.07128), (2.257, 0.899, -0.07132), (2.241, 0.899, -0.107), (2.337, 0.899, -0.1069), (2.337, 0.899, 0.107), (2.257, 0.899, 0.07128), (2.353, 0.899, 4.131e-05), (2.225, 0.899, -4.131e-05), (2.344, 0.899, -0.04113), (2.289, 0.899, -0.08233), (2.289, 0.899, 0.08233), (2.344, 0.899, 0.0412), (2.234, 0.899, -0.0412), (2.234, 0.899, 0.04113), (2.241, 0.899, 0.1069), (2.385, 0.899, 6.193e-05), (2.193, 0.899, -6.193e-05), (2.372, 0.899, -0.06169), (2.289, 0.899, -0.1235), (2.289, 0.899, 0.1235), (2.372, 0.899, 0.0618), (2.206, 0.899, -0.0618), (2.206, 0.899, 0.06169), (2.251, 1.499, -0.08558), (2.327, 1.499, -0.08553), (2.327, 1.499, 0.08558), (2.251, 1.499, 0.08553), (2.366, 1.499, 4.947e-05), (2.212, 1.499, -4.959e-05), (2.355, 1.499, -0.04935), (2.289, 1.499, -0.09879), (2.289, 1.499, 0.09879), (2.355, 1.499, 0.04944), (2.223, 1.499, -0.04944), (2.223, 1.499, 0.04935), (-2.372, 0.899, -0.06169), (-2.337, 0.899, -0.1069), (-2.289, 0.899, -0.1235), (-2.241, 0.899, -0.107), (-2.289, 0.899, 0.1235), (-2.241, 0.899, 0.1069), (-2.372, 0.899, 0.0618), (-2.385, 0.899, 6.193e-05), (-2.206, 0.899, -0.0618), (-2.206, 0.899, 0.06169), (-2.193, 0.899, -6.193e-05), (-2.337, 0.899, 0.107), (-2.372, 0.899, -0.06169), (-2.337, 0.899, -0.1069), (-2.289, 0.899, -0.1235), (-2.241, 0.899, -0.107), (-2.289, 0.899, 0.1235), (-2.241, 0.899, 0.1069), (-2.372, 0.899, 0.0618), (-2.385, 0.899, 6.193e-05), (-2.206, 0.899, -0.0618), (-2.206, 0.899, 0.06169), (-2.193, 0.899, -6.193e-05), (-2.337, 0.899, 0.107), (2.372, 0.899, -0.06169), (2.337, 0.899, -0.1069), (2.289, 0.899, -0.1235), (2.241, 0.899, -0.107), (2.289, 0.899, 0.1235), (2.241, 0.899, 0.1069), (2.372, 0.899, 0.0618), (2.385, 0.899, 6.193e-05), (2.206, 0.899, -0.0618), (2.206, 0.899, 0.06169), (2.193, 0.899, -6.193e-05), (2.337, 0.899, 0.107), (2.372, 0.899, -0.06169), (2.337, 0.899, -0.1069), (2.289, 0.899, -0.1235), (2.241, 0.899, -0.107), (2.289, 0.899, 0.1235), (2.241, 0.899, 0.1069), (2.372, 0.899, 0.0618), (2.385, 0.899, 6.193e-05), (2.206, 0.899, -0.0618), (2.206, 0.899, 0.06169), (2.193, 0.899, -6.193e-05), (2.337, 0.899, 0.107)], [], [(9, 7, 151, 144), (1, 9, 144, 145), (12, 0, 155, 150), (7, 12, 150, 151), (0, 11, 148, 155), (11, 6, 149, 148), (6, 14, 153, 149), (14, 8, 154, 153), (13, 2, 147, 152), (8, 13, 152, 154), (2, 10, 146, 147), (10, 1, 145, 146), (20, 15, 27, 32), (21, 5, 26, 33), (18, 16, 28, 30), (16, 21, 33, 28), (17, 22, 34, 29), (4, 18, 30, 25), (19, 4, 25, 31), (22, 3, 24, 34), (15, 23, 35, 27), (3, 19, 31, 24), (5, 20, 32, 26), (23, 17, 29, 35), (45, 156, 163, 43), (37, 157, 156, 45), (48, 162, 167, 36), (43, 163, 162, 48), (36, 167, 160, 47), (47, 160, 161, 42), (42, 161, 165, 50), (50, 165, 166, 44), (49, 164, 159, 38), (44, 166, 164, 49), (38, 159, 158, 46), (46, 158, 157, 37), (56, 68, 63, 51), (57, 69, 62, 41), (54, 66, 64, 52), (52, 64, 69, 57), (53, 65, 70, 58), (40, 61, 66, 54), (55, 67, 61, 40), (58, 70, 60, 39), (51, 63, 71, 59), (39, 60, 67, 55), (41, 62, 68, 56), (59, 71, 65, 53), (81, 168, 175, 79), (73, 169, 168, 81), (84, 174, 179, 72), (79, 175, 174, 84), (72, 179, 172, 83), (83, 172, 173, 78), (78, 173, 177, 86), (86, 177, 178, 80), (85, 176, 171, 74), (80, 178, 176, 85), (74, 171, 170, 82), (82, 170, 169, 73), (92, 104, 99, 87), (93, 105, 98, 77), (90, 102, 100, 88), (88, 100, 105, 93), (89, 101, 106, 94), (76, 97, 102, 90), (91, 103, 97, 76), (94, 106, 96, 75), (87, 99, 107, 95), (75, 96, 103, 91), (77, 98, 104, 92), (95, 107, 101, 89), (117, 115, 187, 180), (109, 117, 180, 181), (120, 108, 191, 186), (115, 120, 186, 187), (108, 119, 184, 191), (119, 114, 185, 184), (114, 122, 189, 185), (122, 116, 190, 189), (121, 110, 183, 188), (116, 121, 188, 190), (110, 118, 182, 183), (118, 109, 181, 182), (128, 123, 135, 140), (129, 113, 134, 141), (126, 124, 136, 138), (124, 129, 141, 136), (125, 130, 142, 137), (112, 126, 138, 133), (127, 112, 133, 139), (130, 111, 132, 142), (123, 131, 143, 135), (111, 127, 139, 132), (113, 128, 140, 134), (131, 125, 137, 143)])
me_cube_002.polygons.foreach_set('use_smooth', [True] * 96)
me_cube_002.polygons.foreach_set('material_index', [1, 1, 1, 1, 1, 1, 1, 1, 1, 1, 1, 1, 1, 1, 1, 1, 1, 1, 1, 1, 1, 1, 1, 1, 1, 1, 1, 1, 1, 1, 1, 1, 1, 1, 1, 1, 1, 1, 1, 1, 1, 1, 1, 1, 1, 1, 1, 1, 1, 1, 1, 1, 1, 1, 1, 1, 1, 1, 1, 1, 1, 1, 1, 1, 1, 1, 1, 1, 1, 1, 1, 1, 1, 1, 1, 1, 1, 1, 1, 1, 1, 1, 1, 1, 1, 1, 1, 1, 1, 1, 1, 1, 1, 1, 1, 1])
me_cube_002.materials.append(mat_basecolourred)
me_cube_002.materials.append(mat_teamshinered)
me_cube_002.use_remesh_preserve_volume = False
me_cube_002.use_remesh_preserve_attributes = False
me_cube_002.use_mirror_vertex_groups = False
me_cube_002.update()

# ---- objects
ob_point = bpy.data.objects.new('Point', light_point)
ob_shield_pillar = bpy.data.objects.new('Shield_Pillar', me_cube)
ob_shield_pillar_lights = bpy.data.objects.new('Shield_Pillar_Lights', me_cube_002)
ob_camera = bpy.data.objects.new('Camera', cam_camera)

# ---- transforms, parenting, visibility, modifiers, constraints
ob_point.location = (1.951, -2.075, 3.029)
ob_point.lineart.crease_threshold = 0.0
ob_shield_pillar.location = (0.0, 0.0, 0.0)
ob_shield_pillar.rotation_euler = (1.571, 0.0, 0.0)
ob_shield_pillar.lock_rotations_4d = False
ob_shield_pillar.empty_display_type = 'ARROWS'
ob_shield_pillar.lineart.crease_threshold = 0.0
ob_shield_pillar_lights.parent = ob_shield_pillar
ob_shield_pillar_lights.location = (0.0, 0.0, 0.0)
ob_shield_pillar_lights.lock_rotations_4d = False
ob_shield_pillar_lights.empty_display_type = 'ARROWS'
ob_shield_pillar_lights.lineart.crease_threshold = 0.0
ob_camera.location = (-3.408, -11.18, 9.274)
ob_camera.rotation_euler = (1.109, 0.01082, -0.2707)
ob_camera.lock_rotations_4d = False
ob_camera.empty_display_type = 'ARROWS'
ob_camera.color = (0.0, 0.0, 0.0, 0.0)
ob_camera.display_type = 'WIRE'
ob_camera.lineart.crease_threshold = 0.0

# ---- collection membership
col_collection_1.objects.link(ob_point)
col_collection_1.objects.link(ob_shield_pillar)
col_collection_1.objects.link(ob_shield_pillar_lights)
col_collection_1.objects.link(ob_camera)

# ---- scene / render settings (as saved in the file)
scene.camera = ob_camera
scene.frame_start = 1; scene.frame_end = 250; scene.frame_set(1)
scene.render.engine = 'CYCLES'
scene.render.resolution_percentage = 50
scene.render.dither_intensity = 0.0
scene.cycles.use_denoising = False
scene.cycles.samples = 10
scene.cycles.sampling_pattern = 'TABULATED_SOBOL'
scene.cycles.light_sampling_threshold = 0.0
scene.cycles.use_adaptive_sampling = False
scene.cycles.use_light_tree = False
scene.cycles.blur_glossy = 0.0
scene.cycles.pixel_filter_type = 'GAUSSIAN'
scene.cycles.sample_clamp_indirect = 0.0
scene.view_settings.view_transform = 'Standard'
bpy.context.view_layer.update()
